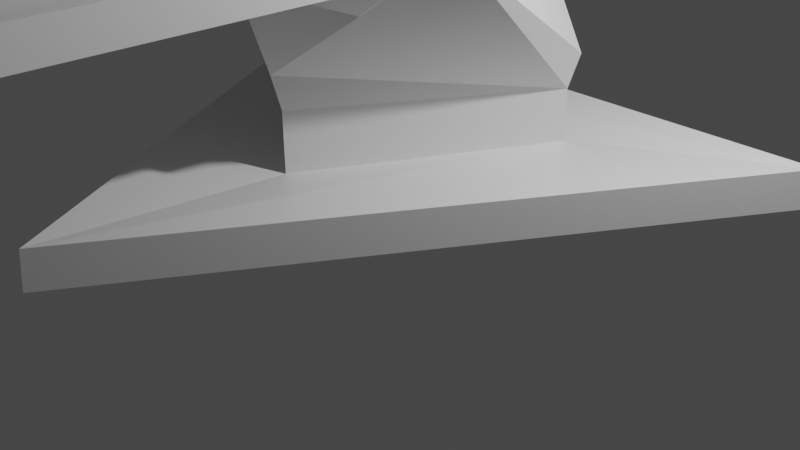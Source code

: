 # Source: THINGY.blend  (saved by Blender 2.92.15; exported with 4.5.12 LTS)
import bpy
from mathutils import Matrix  # noqa: F401  (used for matrix-valued properties, if any)

bpy.ops.wm.read_factory_settings(use_empty=True)
scene = bpy.context.scene
scene.name = 'Scene'

# ---- collections
col_collection = bpy.data.collections.new('Collection'); scene.collection.children.link(col_collection)

# ---- materials (node trees are filled in below, after node groups)
mat_material = bpy.data.materials.new('Material')
mat_material.alpha_threshold = 0.0
mat_material.use_transparent_shadow = False
mat_material.line_color = (0.0, 0.0, 0.0, 1.0)

# ---- material node trees
mat_material.use_nodes = True; mat_material.node_tree.nodes.clear()
_N = mat_material.node_tree.nodes; _L = mat_material.node_tree.links
n0 = _N.new('ShaderNodeOutputMaterial'); n0.name = 'Material Output'; n0.location = (300, 300)
n1 = _N.new('ShaderNodeBsdfPrincipled'); n1.name = 'Principled BSDF'; n1.location = (10, 300)
n1.distribution = 'GGX'
n1.subsurface_method = 'BURLEY'
n1.inputs[2].default_value = 0.4
n1.inputs[3].default_value = 1.45
n1.inputs[27].default_value = (0.0, 0.0, 0.0, 1.0)
n1.inputs[28].default_value = 1.0
_L.new(n1.outputs[0], n0.inputs[0])
n0.is_active_output = True

# ---- world
world_world = bpy.data.worlds.new('World'); scene.world = world_world
world_world.use_nodes = True; world_world.node_tree.nodes.clear()
_N = world_world.node_tree.nodes; _L = world_world.node_tree.links
n0 = _N.new('ShaderNodeOutputWorld'); n0.name = 'World Output'; n0.location = (300, 300)
n1 = _N.new('ShaderNodeBackground'); n1.name = 'Background'; n1.location = (10, 300)
n1.inputs[0].default_value = (0.05088, 0.05088, 0.05088, 1.0)
_L.new(n1.outputs[0], n0.inputs[0])
n0.is_active_output = True
world_world.color = (0.05088, 0.05088, 0.05088)
world_world.use_sun_shadow = False
world_world.sun_shadow_jitter_overblur = 0.0

# ---- cameras
cam_camera = bpy.data.cameras.new('Camera')
cam_camera.clip_end = 100.0
cam_camera.ortho_scale = 7.314

# ---- lights
light_light = bpy.data.lights.new('Light', 'POINT')
light_light.transmission_factor = 0.0
light_light.energy = 1000.0
light_light.shadow_soft_size = 0.1
light_light.shadow_maximum_resolution = 0.006
light_light.use_absolute_resolution = True

# ---- meshes
me_cube = bpy.data.meshes.new('Cube')
me_cube.from_pydata([(-0.01075, 1.42, 3.249), (1.1, 0.7681, 2.362), (1.392, -0.6842, 3.027), (-1.112, 0.7824, 2.34), (-0.009548, -1.392, 0.9143), (-1.129, -0.4882, 3.252), (-0.01841, -1.14, 2.365), (-0.005912, 1.774, 2.995), (1.414, 0.9404, 1.861), (-0.01571, -1.5, 1.864), (-1.436, -0.666, 2.999), (1.083, -0.5025, 3.274), (-1.414, 0.9587, 1.832), (1.073, -0.6189, 4.172), (-1.138, -0.6048, 4.151), (-0.01972, 1.427, 4.148), (1.091, 0.7746, 3.261), (-1.121, 0.7889, 3.239), (1.552, -0.9097, 4.569), (-1.616, -0.8885, 4.537), (-0.01186, 2.203, 4.7), (1.788, 1.147, 3.262), (-0.02428, -1.945, 3.266), (-1.796, 1.17, 3.226), (1.751, -0.906, 5.571), (-1.832, -0.8829, 5.535), (-0.02017, 2.209, 5.531), (1.779, 1.153, 4.094), (-0.03258, -1.939, 4.098), (-1.804, 1.176, 4.058), (1.024, -0.841, 5.651), (-1.107, -0.824, 5.631), (-0.02236, 1.722, 5.437), (1.34, 0.4873, 5.165), (-0.03623, -1.588, 4.728), (-1.402, 0.5044, 5.138), (0.9354, -0.4081, 7.032), (-1.058, -0.3976, 7.054), (-0.04939, 1.758, 7.133), (0.9604, 0.7, 7.078), (-0.04912, -1.017, 7.017), (-1.033, 0.7105, 7.1), (-0.04878, 1.32, 7.115), (1.337, 0.483, 6.64), (-0.05022, -1.454, 6.641), (-1.122, -0.793, 6.68), (1.0, -0.8045, 6.657), (-1.404, 0.4986, 6.67), (0.9421, -0.4343, 7.657), (-0.832, -0.3242, 8.097), (-0.03728, 1.034, 8.149), (0.9671, 0.6738, 7.703), (-0.0381, -0.8189, 8.071), (-0.8083, 0.545, 8.13), (-0.04204, 1.293, 7.74), (0.7565, 0.5393, 8.116), (-0.04238, -1.043, 7.642), (-1.052, -0.4238, 7.679), (0.7328, -0.3297, 8.077), (-1.027, 0.6843, 7.725), (-0.03839, 0.83, 8.046), (0.5774, 0.4464, 8.02), (-0.03902, -0.6073, 7.986), (-0.6549, -0.2235, 8.005), (0.559, -0.2277, 7.99), (-0.6365, 0.4509, 8.031), (-1.319, 0.9017, 1.489), (1.327, 0.8846, 1.516), (-0.0111, -1.398, 1.519), (-1.316, 0.9021, 1.025), (1.329, 0.8873, 0.9955), (3.393, 1.853, 1.07), (0.000768, -3.931, 1.07), (-3.315, 1.891, 1.07), (3.407, 1.82, 0.705), (0.0147, -3.964, 0.705), (-3.301, 1.858, 0.705), (-1.824, -0.8888, 4.704), (-1.138, -0.4818, 4.151), (1.074, -0.4961, 4.173), (-0.02378, -1.832, 3.234), (1.76, -0.912, 4.74), (-0.02245, -1.206, 3.147), (-0.01835, -1.791, 3.147), (-0.5321, -0.8763, 3.147), (0.5674, -0.8823, 3.147), (-0.01835, -1.791, 2.681), (-0.9541, -1.196, 2.747), (-0.5244, -0.8443, 2.77), (0.479, -0.8515, 2.778), (0.9896, -1.206, 2.747), (-1.01, -1.16, 3.147), (1.047, -1.173, 3.147), (-0.01835, -1.791, 2.747), (-1.01, -1.16, 2.681), (1.047, -1.173, 2.681), (-0.01835, -1.791, 3.081), (-0.9541, -1.196, 3.081), (0.9896, -1.206, 3.081), (-1.011, -0.1314, 2.387), (-1.011, -0.1314, 3.273), (-1.011, 1.869, 2.387), (-1.011, 1.869, 3.273), (1.009, -0.1314, 2.387), (1.009, -0.1314, 3.273), (1.009, 1.869, 2.387), (1.009, 1.869, 3.273), (-0.7259, -1.083, 2.431), (0.6882, -1.092, 2.445), (-1.404, -0.2136, 5.654), (-1.427, -0.1891, 6.642), (1.315, -0.2054, 6.611), (1.337, -0.2308, 5.681), (-0.03186, -1.452, 4.34), (-0.04852, -1.456, 6.998), (-0.03815, -1.909, 4.753), (-0.05215, -1.909, 6.667), (-1.109, -1.909, 5.657), (-1.124, -1.909, 6.706), (0.9982, -1.909, 6.683), (1.022, -1.909, 5.676), (-1.409, -0.6432, 5.44), (-1.437, -0.6035, 7.049), (1.304, -0.6188, 7.019), (1.333, -0.6609, 5.467), (1.354, 0.9139, 4.337), (1.339, 0.9059, 7.082), (-1.387, 0.9316, 4.309), (-1.402, 0.9212, 7.113), (-2.031, -0.1834, 5.633), (-2.053, -0.159, 6.621), (-2.028, 0.5345, 5.118), (-2.03, 0.5287, 6.65), (1.861, -0.2339, 6.632), (1.884, -0.2592, 5.701), (1.887, 0.4589, 5.186), (1.884, 0.4545, 6.661)], [(6, 107)], [(3, 5, 78, 17), (4, 69, 73, 72), (67, 66, 12, 7, 8), (11, 1, 16, 79), (9, 107, 10, 12, 66, 68), (0, 1, 8, 7), (88, 5, 10, 107), (89, 6, 9, 108), (5, 3, 12, 10), (3, 0, 7, 12), (1, 11, 2, 8), (18, 80, 83, 92), (15, 17, 23, 20), (0, 3, 17, 15), (1, 0, 15, 16), (23, 77, 25, 29), (81, 21, 27, 24), (21, 20, 26, 27), (16, 15, 20, 21), (79, 16, 21, 81), (17, 78, 77, 23), (27, 26, 32, 125), (28, 24, 124, 113), (26, 29, 127, 32), (77, 22, 28, 25), (20, 23, 29, 26), (22, 81, 24, 28), (46, 44, 116, 119), (109, 110, 130, 129), (43, 111, 133, 136), (24, 27, 125, 124), (29, 25, 121, 127), (25, 28, 113, 121), (42, 41, 59, 54), (37, 40, 56, 57), (41, 37, 57, 59), (32, 127, 128, 38), (45, 31, 117, 118), (125, 32, 38, 126), (42, 39, 126, 38), (40, 37, 122, 114), (36, 40, 114, 123), (37, 41, 128, 122), (41, 42, 38, 128), (39, 36, 123, 126), (55, 50, 60, 61), (40, 36, 48, 56), (39, 42, 54, 51), (36, 39, 51, 48), (52, 58, 64, 62), (50, 53, 65, 60), (49, 52, 62, 63), (53, 49, 63, 65), (58, 55, 61, 64), (50, 55, 51, 54), (52, 49, 57, 56), (58, 52, 56, 48), (49, 53, 59, 57), (53, 50, 54, 59), (55, 58, 48, 51), (67, 68, 4, 70), (68, 67, 8, 2, 108, 9), (66, 67, 70, 69), (68, 66, 69, 4), (72, 73, 76, 75), (69, 70, 71, 73), (70, 4, 72, 71), (76, 74, 75), (73, 71, 74, 76), (71, 72, 75, 74), (14, 19, 77, 78), (5, 84, 14, 78), (79, 13, 85, 11), (19, 80, 22, 77), (80, 18, 81, 22), (18, 13, 79, 81), (19, 14, 84, 91), (13, 18, 92, 85), (80, 19, 91, 83), (91, 94, 88, 84), (85, 89, 95, 92), (97, 96, 83, 91), (96, 98, 92, 83), (93, 87, 94, 86), (90, 93, 86, 95), (98, 90, 95, 92), (87, 97, 91, 94), (99, 100, 102, 101), (101, 102, 106, 105), (105, 106, 104, 103), (103, 104, 100, 99), (101, 105, 103, 99), (106, 102, 100, 104), (5, 88, 84), (6, 88, 107, 9), (11, 89, 108, 2), (89, 85, 11), (84, 85, 82), (97, 84, 82, 96), (82, 85, 98, 96), (104, 85, 84, 100), (100, 84, 88, 99), (88, 89, 103, 99), (104, 103, 89, 85), (60, 65, 63, 62, 64, 61), (94, 91, 5, 10), (91, 84, 5), (94, 10, 107), (92, 95, 2, 11), (85, 92, 11), (108, 2, 95), (86, 9, 108, 95), (9, 86, 94, 107), (31, 45, 122, 121), (46, 30, 124, 123), (34, 31, 121, 113), (30, 34, 113, 124), (45, 44, 114, 122), (44, 46, 123, 114), (117, 115, 116, 118), (115, 120, 119, 116), (34, 30, 120, 115), (30, 46, 119, 120), (44, 45, 118, 116), (31, 34, 115, 117), (87, 93, 90), (84, 97, 87, 88), (98, 85, 89, 90), (88, 87, 90, 89), (110, 109, 121, 122), (112, 111, 123, 124), (43, 33, 125, 126), (109, 35, 127, 121), (33, 112, 124, 125), (47, 110, 122, 128), (111, 43, 126, 123), (35, 47, 128, 127), (131, 129, 130, 132), (47, 35, 131, 132), (110, 47, 132, 130), (35, 109, 129, 131), (134, 135, 136, 133), (112, 33, 135, 134), (33, 43, 136, 135), (111, 112, 134, 133)])
_uv = me_cube.uv_layers.new(name='UVMap')
_uv.uv.foreach_set('vector', [0.8205, 0.5545, 0.8205, 0.75, 0.8205, 0.75, 0.8205, 0.5545, 0.375, 0.09352, 0.5315, 0.25, 0.5315, 0.25, 0.375, 0.09352, 0.375, 0.4065, 0.5315, 0.25, 0.625, 0.25, 0.625, 0.5, 0.375, 0.5, 0.4295, 0.75, 0.4295, 0.5545, 0.4295, 0.5545, 0.4295, 0.75, 0.375, 0.0, 0.5, 0.0, 0.625, 0.0, 0.625, 0.25, 0.5315, 0.25, 0.375, 0.09352, 0.625, 0.5545, 0.4295, 0.5545, 0.375, 0.5, 0.625, 0.5, 0.5272, 0.9455, 0.625, 0.9455, 0.625, 1.0, 0.5, 1.0, 0.4295, 0.8478, 0.4295, 0.9455, 0.375, 1.0, 0.375, 0.875, 0.8205, 0.75, 0.8205, 0.5545, 0.875, 0.5, 0.875, 0.75, 0.8205, 0.5545, 0.625, 0.5545, 0.625, 0.5, 0.875, 0.5, 0.4295, 0.5545, 0.4295, 0.75, 0.375, 0.75, 0.375, 0.5, 0.4295, 0.762, 0.4295, 0.9475, 0.4295, 0.9475, 0.4295, 0.762, 0.625, 0.5545, 0.8205, 0.5545, 0.8205, 0.5545, 0.625, 0.5545, 0.625, 0.5545, 0.8205, 0.5545, 0.8205, 0.5545, 0.625, 0.5545, 0.4295, 0.5545, 0.625, 0.5545, 0.625, 0.5545, 0.4295, 0.5545, 0.8205, 0.5545, 0.8205, 0.75, 0.8205, 0.75, 0.8205, 0.5545, 0.4295, 0.75, 0.4295, 0.5545, 0.4295, 0.5545, 0.4295, 0.75, 0.4295, 0.5545, 0.625, 0.5545, 0.625, 0.5545, 0.4295, 0.5545, 0.4295, 0.5545, 0.625, 0.5545, 0.625, 0.5545, 0.4295, 0.5545, 0.4295, 0.75, 0.4295, 0.5545, 0.4295, 0.5545, 0.4295, 0.75, 0.8205, 0.5545, 0.8205, 0.75, 0.8205, 0.75, 0.8205, 0.5545, 0.4295, 0.5545, 0.625, 0.5545, 0.625, 0.5545, 0.4295, 0.5545, 0.4295, 0.9455, 0.4295, 0.75, 0.4295, 0.75, 0.4295, 0.9455, 0.625, 0.5545, 0.8205, 0.5545, 0.8205, 0.5545, 0.625, 0.5545, 0.625, 0.9455, 0.4295, 0.9455, 0.4295, 0.9455, 0.625, 0.9455, 0.625, 0.5545, 0.8205, 0.5545, 0.8205, 0.5545, 0.625, 0.5545, 0.4295, 0.9455, 0.4295, 0.75, 0.4295, 0.75, 0.4295, 0.9455, 0.4295, 0.794, 0.4295, 0.9459, 0.4295, 0.9459, 0.4295, 0.794, 0.8205, 0.6972, 0.8205, 0.6961, 0.8205, 0.6961, 0.8205, 0.6972, 0.4295, 0.6084, 0.4295, 0.6961, 0.4295, 0.6961, 0.4295, 0.6084, 0.4295, 0.75, 0.4295, 0.5545, 0.4295, 0.5545, 0.4295, 0.75, 0.8205, 0.5545, 0.8205, 0.75, 0.8205, 0.75, 0.8205, 0.5545, 0.625, 0.9455, 0.4295, 0.9455, 0.4295, 0.9455, 0.625, 0.9455, 0.6235, 0.6116, 0.7658, 0.6116, 0.7658, 0.6116, 0.6235, 0.6116, 0.6218, 0.8942, 0.4796, 0.8942, 0.4796, 0.8942, 0.6218, 0.8942, 0.7658, 0.6116, 0.7658, 0.7537, 0.7658, 0.7537, 0.7658, 0.6116, 0.625, 0.5545, 0.8205, 0.5545, 0.8205, 0.5545, 0.625, 0.5545, 0.5818, 0.9455, 0.5811, 0.9455, 0.5811, 0.9455, 0.5818, 0.9455, 0.4295, 0.5545, 0.625, 0.5545, 0.625, 0.5545, 0.4295, 0.5545, 0.6235, 0.6116, 0.4814, 0.6099, 0.4295, 0.5545, 0.625, 0.5545, 0.4796, 0.8942, 0.6218, 0.8942, 0.625, 0.9455, 0.4295, 0.9455, 0.4814, 0.752, 0.4796, 0.8942, 0.4295, 0.9455, 0.4295, 0.75, 0.7658, 0.7537, 0.7658, 0.6116, 0.8205, 0.5545, 0.8205, 0.75, 0.7658, 0.6116, 0.6235, 0.6116, 0.625, 0.5545, 0.8205, 0.5545, 0.4814, 0.6099, 0.4814, 0.752, 0.4295, 0.75, 0.4295, 0.5545, 0.3557, 0.4471, 0.4564, 0.4517, 0.4564, 0.4517, 0.3557, 0.4471, 0.4796, 0.8942, 0.4814, 0.752, 0.4814, 0.752, 0.4796, 0.8942, 0.4814, 0.6099, 0.6235, 0.6116, 0.6235, 0.6116, 0.4814, 0.6099, 0.4814, 0.752, 0.4814, 0.6099, 0.4814, 0.6099, 0.4814, 0.752, 0.3542, 0.6646, 0.3557, 0.5586, 0.3557, 0.5586, 0.3542, 0.6646, 0.4564, 0.4517, 0.5686, 0.4517, 0.5686, 0.4517, 0.4564, 0.4517, 0.4627, 0.6606, 0.3542, 0.6646, 0.3542, 0.6646, 0.4627, 0.6606, 0.5686, 0.4517, 0.5658, 0.5604, 0.5658, 0.5604, 0.5686, 0.4517, 0.3557, 0.5586, 0.3557, 0.4471, 0.3557, 0.4471, 0.3557, 0.5586, 0.4564, 0.4517, 0.3557, 0.4471, 0.4814, 0.6099, 0.6235, 0.6116, 0.3542, 0.6646, 0.4627, 0.6606, 0.6218, 0.8942, 0.4796, 0.8942, 0.3557, 0.5586, 0.3542, 0.6646, 0.4796, 0.8942, 0.4814, 0.752, 0.5658, 0.5604, 0.5686, 0.4517, 0.7658, 0.6116, 0.7658, 0.7537, 0.5686, 0.4517, 0.4564, 0.4517, 0.6235, 0.6116, 0.7658, 0.6116, 0.3557, 0.4471, 0.3557, 0.5586, 0.4814, 0.752, 0.4814, 0.6099, 0.2815, 0.5, 0.125, 0.6565, 0.125, 0.6565, 0.2815, 0.5, 0.125, 0.6565, 0.2815, 0.5, 0.375, 0.5, 0.375, 0.75, 0.25, 0.75, 0.125, 0.75, 0.5315, 0.25, 0.375, 0.4065, 0.375, 0.4065, 0.5315, 0.25, 0.375, 0.09352, 0.5315, 0.25, 0.5315, 0.25, 0.375, 0.09352, 0.375, 0.09352, 0.5315, 0.25, 0.5315, 0.25, 0.375, 0.09352, 0.5315, 0.25, 0.375, 0.4065, 0.375, 0.4065, 0.5315, 0.25, 0.2815, 0.5, 0.125, 0.6565, 0.125, 0.6565, 0.2815, 0.5, 0.5315, 0.25, 0.375, 0.4065, 0.125, 0.6565, 0.5315, 0.25, 0.375, 0.4065, 0.375, 0.4065, 0.5315, 0.25, 0.2815, 0.5, 0.125, 0.6565, 0.125, 0.6565, 0.2815, 0.5, 0.6108, 0.9455, 0.6131, 0.9455, 0.625, 0.9455, 0.625, 0.9455, 0.0, 0.0, 0.0, 0.0, 0.0, 0.0, 0.0, 0.0, 0.0, 0.0, 0.0, 0.0, 0.0, 0.0, 0.0, 0.0, 0.6131, 0.9455, 0.4295, 0.9475, 0.4295, 0.9455, 0.625, 0.9455, 0.4295, 0.9475, 0.4295, 0.762, 0.4295, 0.75, 0.4295, 0.9455, 0.4295, 0.762, 0.4295, 0.7643, 0.4295, 0.75, 0.4295, 0.75, 0.6131, 0.9455, 0.6108, 0.9455, 0.6108, 0.9455, 0.6131, 0.9455, 0.4295, 0.7643, 0.4295, 0.762, 0.4295, 0.762, 0.4295, 0.7643, 0.4295, 0.9475, 0.6131, 0.9455, 0.6131, 0.9455, 0.4295, 0.9475, 0.6131, 0.9455, 0.6131, 0.9455, 0.6033, 0.9454, 0.6108, 0.9455, 0.4295, 0.7643, 0.4295, 0.7643, 0.4295, 0.762, 0.4295, 0.762, 0.6027, 0.9456, 0.4295, 0.9475, 0.4295, 0.9475, 0.6131, 0.9455, 0.4295, 0.9475, 0.4295, 0.7719, 0.4295, 0.762, 0.4295, 0.9475, 0.4295, 0.9475, 0.6027, 0.9456, 0.6131, 0.9455, 0.4295, 0.9475, 0.4295, 0.7719, 0.4295, 0.9475, 0.4295, 0.9475, 0.4295, 0.762, 0.4295, 0.7719, 0.4295, 0.7719, 0.4295, 0.762, 0.4295, 0.762, 0.6027, 0.9456, 0.6027, 0.9456, 0.6131, 0.9455, 0.6131, 0.9455, 0.375, 0.0, 0.625, 0.0, 0.625, 0.25, 0.375, 0.25, 0.375, 0.25, 0.625, 0.25, 0.625, 0.5, 0.375, 0.5, 0.375, 0.5, 0.625, 0.5, 0.625, 0.75, 0.375, 0.75, 0.375, 0.75, 0.625, 0.75, 0.625, 1.0, 0.375, 1.0, 0.125, 0.5, 0.375, 0.5, 0.375, 0.75, 0.125, 0.75, 0.625, 0.5, 0.875, 0.5, 0.875, 0.75, 0.625, 0.75, 0.0, 0.0, 0.6033, 0.9454, 0.6108, 0.9455, 0.4295, 0.9455, 0.5272, 0.9455, 0.5, 1.0, 0.375, 1.0, 0.4295, 0.75, 0.4295, 0.8478, 0.375, 0.875, 0.375, 0.75, 0.4295, 0.8478, 0.4295, 0.7643, 0.4295, 0.75, 0.6108, 0.9455, 0.4295, 0.7643, 0.4295, 0.9435, 0.6027, 0.9456, 0.6108, 0.9455, 0.4295, 0.9435, 0.4295, 0.9475, 0.0, 0.0, 0.0, 0.0, 0.0, 0.0, 0.0, 0.0, 0.625, 0.75, 0.4295, 0.7643, 0.6108, 0.9455, 0.625, 1.0, 0.0, 0.0, 0.0, 0.0, 0.0, 0.0, 0.0, 0.0, 0.0, 0.0, 0.0, 0.0, 0.0, 0.0, 0.0, 0.0, 0.0, 0.0, 0.0, 0.0, 0.0, 0.0, 0.0, 0.0, 0.4564, 0.4517, 0.5686, 0.4517, 0.5658, 0.5604, 0.3542, 0.6646, 0.3557, 0.5586, 0.3557, 0.4471, 0.6131, 0.9455, 0.6131, 0.9455, 0.625, 0.9455, 0.625, 1.0, 0.0, 0.0, 0.0, 0.0, 0.0, 0.0, 0.6131, 0.9455, 0.625, 1.0, 0.5, 0.0, 0.4295, 0.762, 0.4295, 0.762, 0.375, 0.75, 0.4295, 0.75, 0.0, 0.0, 0.0, 0.0, 0.0, 0.0, 0.25, 0.75, 0.375, 0.75, 0.4295, 0.762, 0.0, 0.0, 0.0, 0.0, 0.0, 0.0, 0.0, 0.0, 0.0, 0.0, 0.0, 0.0, 0.0, 0.0, 0.0, 0.0, 0.5811, 0.9455, 0.5818, 0.9455, 0.625, 0.9455, 0.625, 0.9455, 0.4295, 0.794, 0.4295, 0.7941, 0.4295, 0.75, 0.4295, 0.75, 0.4295, 0.9543, 0.5811, 0.9455, 0.625, 0.9455, 0.4295, 0.9455, 0.4295, 0.7941, 0.4295, 0.9543, 0.4295, 0.9455, 0.4295, 0.75, 0.5818, 0.9455, 0.4295, 0.9459, 0.4295, 0.9455, 0.625, 0.9455, 0.4295, 0.9459, 0.4295, 0.794, 0.4295, 0.75, 0.4295, 0.9455, 0.5811, 0.9455, 0.4295, 0.9543, 0.4295, 0.9459, 0.5818, 0.9455, 0.4295, 0.9543, 0.4295, 0.7941, 0.4295, 0.794, 0.4295, 0.9459, 0.4295, 0.9543, 0.4295, 0.7941, 0.4295, 0.7941, 0.4295, 0.9543, 0.4295, 0.7941, 0.4295, 0.794, 0.4295, 0.794, 0.4295, 0.7941, 0.4295, 0.9459, 0.5818, 0.9455, 0.5818, 0.9455, 0.4295, 0.9459, 0.5811, 0.9455, 0.4295, 0.9543, 0.4295, 0.9543, 0.5811, 0.9455, 0.6027, 0.9456, 0.4295, 0.9475, 0.4295, 0.7719, 0.0, 0.0, 0.0, 0.0, 0.0, 0.0, 0.0, 0.0, 0.0, 0.0, 0.0, 0.0, 0.0, 0.0, 0.0, 0.0, 0.0, 0.0, 0.0, 0.0, 0.0, 0.0, 0.0, 0.0, 0.8205, 0.6961, 0.8205, 0.6972, 0.8205, 0.75, 0.8205, 0.75, 0.4295, 0.6972, 0.4295, 0.6961, 0.4295, 0.75, 0.4295, 0.75, 0.4295, 0.6084, 0.4295, 0.6075, 0.4295, 0.5545, 0.4295, 0.5545, 0.8205, 0.6972, 0.8205, 0.6075, 0.8205, 0.5545, 0.8205, 0.75, 0.4295, 0.6075, 0.4295, 0.6972, 0.4295, 0.75, 0.4295, 0.5545, 0.8205, 0.6084, 0.8205, 0.6961, 0.8205, 0.75, 0.8205, 0.5545, 0.4295, 0.6961, 0.4295, 0.6084, 0.4295, 0.5545, 0.4295, 0.75, 0.8205, 0.6075, 0.8205, 0.6084, 0.8205, 0.5545, 0.8205, 0.5545, 0.8205, 0.6075, 0.8205, 0.6972, 0.8205, 0.6961, 0.8205, 0.6084, 0.8205, 0.6084, 0.8205, 0.6075, 0.8205, 0.6075, 0.8205, 0.6084, 0.8205, 0.6961, 0.8205, 0.6084, 0.8205, 0.6084, 0.8205, 0.6961, 0.8205, 0.6075, 0.8205, 0.6972, 0.8205, 0.6972, 0.8205, 0.6075, 0.4295, 0.6972, 0.4295, 0.6075, 0.4295, 0.6084, 0.4295, 0.6961, 0.4295, 0.6972, 0.4295, 0.6075, 0.4295, 0.6075, 0.4295, 0.6972, 0.4295, 0.6075, 0.4295, 0.6084, 0.4295, 0.6084, 0.4295, 0.6075, 0.4295, 0.6961, 0.4295, 0.6972, 0.4295, 0.6972, 0.4295, 0.6961])
me_cube.materials.append(mat_material)
me_cube.use_remesh_preserve_volume = False
me_cube.use_remesh_preserve_attributes = False
me_cube.use_mirror_vertex_groups = False
me_cube.update()
me_cube_001 = bpy.data.meshes.new('Cube.001')
me_cube_001.from_pydata([(-0.7841, -1.51, 3.081), (0.8118, -1.511, 3.081), (-0.9756, -1.196, 2.747), (0.9682, -1.206, 2.747), (-0.02254, -1.995, 3.081), (-0.01835, -1.791, 2.747), (-0.0612, -4.419, 3.081), (-0.0612, -4.593, 2.747), (-0.8208, -4.419, 3.081), (0.775, -4.419, 3.081), (-0.9756, -4.593, 2.747), (0.9682, -4.593, 2.747), (-0.01835, -1.791, 3.081), (-0.9756, -1.196, 3.081), (0.9682, -1.206, 3.081), (-0.0612, -4.593, 3.081), (-0.9756, -4.593, 3.081), (0.9682, -4.593, 3.081), (-0.02254, -1.995, 2.861), (-0.0612, -4.419, 2.861), (-0.7841, -1.51, 2.861), (0.8118, -1.511, 2.861), (-0.8208, -4.419, 2.861), (0.775, -4.419, 2.861)], [], [(5, 3, 11, 7), (13, 2, 10, 16), (17, 15, 7, 11), (15, 16, 10, 7), (6, 9, 23, 19), (3, 14, 17, 11), (2, 5, 7, 10), (9, 1, 21, 23), (0, 4, 12, 13), (4, 1, 14, 12), (6, 8, 16, 15), (9, 6, 15, 17), (8, 0, 13, 16), (1, 9, 17, 14), (21, 18, 19, 23), (18, 20, 22, 19), (1, 4, 18, 21), (0, 8, 22, 20), (8, 6, 19, 22), (4, 0, 20, 18)])
_uv = me_cube_001.uv_layers.new(name='UVMap')
_uv.uv.foreach_set('vector', [0.4295, 0.9475, 0.4295, 0.7719, 0.4295, 0.7719, 0.4295, 0.9475, 0.6027, 0.9456, 0.6027, 0.9456, 0.6027, 0.9456, 0.6027, 0.9456, 0.4295, 0.7719, 0.4295, 0.9475, 0.4295, 0.9475, 0.4295, 0.7719, 0.4295, 0.9475, 0.6027, 0.9456, 0.6027, 0.9456, 0.4295, 0.9475, 0.4295, 0.9479, 0.4295, 0.8023, 0.4295, 0.8023, 0.4295, 0.9479, 0.4295, 0.7719, 0.4295, 0.7719, 0.4295, 0.7719, 0.4295, 0.7719, 0.6027, 0.9456, 0.4295, 0.9475, 0.4295, 0.9475, 0.6027, 0.9456, 0.4295, 0.8023, 0.4295, 0.8025, 0.4295, 0.8025, 0.4295, 0.8023, 0.5708, 0.946, 0.4295, 0.9476, 0.4295, 0.9475, 0.6027, 0.9456, 0.4295, 0.9476, 0.4295, 0.8025, 0.4295, 0.7719, 0.4295, 0.9475, 0.4295, 0.9479, 0.5705, 0.946, 0.6027, 0.9456, 0.4295, 0.9475, 0.4295, 0.8023, 0.4295, 0.9479, 0.4295, 0.9475, 0.4295, 0.7719, 0.5705, 0.946, 0.5708, 0.946, 0.6027, 0.9456, 0.6027, 0.9456, 0.4295, 0.8025, 0.4295, 0.8023, 0.4295, 0.7719, 0.4295, 0.7719, 0.4295, 0.8025, 0.4295, 0.9476, 0.4295, 0.9479, 0.4295, 0.8023, 0.4295, 0.9476, 0.5708, 0.946, 0.5705, 0.946, 0.4295, 0.9479, 0.4295, 0.8025, 0.4295, 0.9476, 0.4295, 0.9476, 0.4295, 0.8025, 0.5708, 0.946, 0.5705, 0.946, 0.5705, 0.946, 0.5708, 0.946, 0.5705, 0.946, 0.4295, 0.9479, 0.4295, 0.9479, 0.5705, 0.946, 0.4295, 0.9476, 0.5708, 0.946, 0.5708, 0.946, 0.4295, 0.9476])
me_cube_001.materials.append(mat_material)
me_cube_001.use_remesh_preserve_volume = False
me_cube_001.use_remesh_preserve_attributes = False
me_cube_001.use_mirror_vertex_groups = False
me_cube_001.update()
me_cube_002 = bpy.data.meshes.new('Cube.002')
me_cube_002.from_pydata([(0.4422, -0.1834, 8.646), (-0.5234, -0.1812, 8.659), (0.4599, 0.3495, 8.671), (-0.0314, -0.4932, 8.644), (-0.5057, 0.3518, 8.679), (-0.03194, 0.6611, 8.693), (-0.03839, 0.83, 8.046), (0.5774, 0.4464, 8.02), (-0.03902, -0.6073, 7.986), (-0.6549, -0.2235, 8.005), (0.559, -0.2277, 7.99), (-0.6365, 0.4509, 8.031), (-0.01239, 0.008933, 10.46), (1.863, -0.9821, 8.5), (-1.999, -0.9735, 8.552), (1.934, 1.149, 8.598), (-0.03143, -2.221, 8.493), (-1.929, 1.159, 8.63), (-0.0336, 2.396, 8.687)], [], [(2, 5, 18, 15), (3, 0, 13, 16), (5, 4, 17, 18), (1, 3, 16, 14), (4, 1, 14, 17), (0, 2, 15, 13), (5, 2, 7, 6), (3, 1, 9, 8), (0, 3, 8, 10), (1, 4, 11, 9), (4, 5, 6, 11), (2, 0, 10, 7), (13, 15, 12), (13, 12, 16), (14, 16, 12), (12, 17, 14), (17, 12, 18), (12, 15, 18), (6, 7, 10, 8, 9, 11)])
_uv = me_cube_002.uv_layers.new(name='UVMap')
_uv.uv.foreach_set('vector', [0.261, 0.3246, 0.3306, 0.3314, 0.3306, 0.3314, 0.261, 0.3246, 0.2598, 0.4915, 0.261, 0.4127, 0.261, 0.4127, 0.2598, 0.4915, 0.3306, 0.3314, 0.4202, 0.3314, 0.4202, 0.3314, 0.3306, 0.3314, 0.3429, 0.4844, 0.2598, 0.4915, 0.2598, 0.4915, 0.3429, 0.4844, 0.4202, 0.3314, 0.415, 0.4144, 0.415, 0.4144, 0.4202, 0.3314, 0.261, 0.4127, 0.261, 0.3246, 0.261, 0.3246, 0.261, 0.4127, 0.3306, 0.3314, 0.261, 0.3246, 0.3557, 0.4471, 0.4564, 0.4517, 0.2598, 0.4915, 0.3429, 0.4844, 0.4627, 0.6606, 0.3542, 0.6646, 0.261, 0.4127, 0.2598, 0.4915, 0.3542, 0.6646, 0.3557, 0.5586, 0.415, 0.4144, 0.4202, 0.3314, 0.5686, 0.4517, 0.5658, 0.5604, 0.4202, 0.3314, 0.3306, 0.3314, 0.4564, 0.4517, 0.5686, 0.4517, 0.261, 0.3246, 0.261, 0.4127, 0.3557, 0.5586, 0.3557, 0.4471, 0.261, 0.4127, 0.261, 0.3246, 0.0, 0.0, 0.261, 0.4127, 0.0, 0.0, 0.2598, 0.4915, 0.3429, 0.4844, 0.2598, 0.4915, 0.0, 0.0, 0.0, 0.0, 0.4202, 0.3314, 0.415, 0.4144, 0.4202, 0.3314, 0.0, 0.0, 0.3306, 0.3314, 0.0, 0.0, 0.261, 0.3246, 0.3306, 0.3314, 0.4564, 0.4517, 0.3557, 0.4471, 0.3557, 0.5586, 0.3542, 0.6646, 0.5658, 0.5604, 0.5686, 0.4517])
me_cube_002.materials.append(mat_material)
me_cube_002.use_remesh_preserve_volume = False
me_cube_002.use_remesh_preserve_attributes = False
me_cube_002.use_mirror_vertex_groups = False
me_cube_002.update()

# ---- objects
ob_cube = bpy.data.objects.new('Cube', me_cube)
ob_light = bpy.data.objects.new('Light', light_light)
ob_camera = bpy.data.objects.new('Camera', cam_camera)
ob_cube_001 = bpy.data.objects.new('Cube.001', me_cube_001)
ob_cube_002 = bpy.data.objects.new('Cube.002', me_cube_002)

# ---- transforms, parenting, visibility, modifiers, constraints
ob_cube.location = (0.0, 0.0, -0.714)
ob_cube.lock_rotations_4d = False
ob_cube.empty_display_type = 'ARROWS'
ob_cube.lineart.crease_threshold = 0.0
ob_light.location = (4.076, 1.005, 5.19)
ob_light.rotation_euler = (0.6503, 0.05522, 1.866)
ob_light.lock_rotations_4d = False
ob_light.empty_display_type = 'ARROWS'
ob_light.color = (0.0, 0.0, 0.0, 0.0)
ob_light.lineart.crease_threshold = 0.0
ob_camera.location = (7.359, -6.926, 4.244)
ob_camera.rotation_euler = (1.109, 0.0, 0.8149)
ob_camera.lock_rotations_4d = False
ob_camera.empty_display_type = 'ARROWS'
ob_camera.color = (0.0, 0.0, 0.0, 0.0)
ob_camera.display_type = 'WIRE'
ob_camera.lineart.crease_threshold = 0.0
ob_cube_001.location = (0.02538, 0.01801, -0.714)
ob_cube_001.lock_rotations_4d = False
ob_cube_001.empty_display_type = 'ARROWS'
ob_cube_001.lineart.crease_threshold = 0.0
ob_cube_002.location = (0.0, 0.0, -0.7395)
ob_cube_002.lock_rotations_4d = False
ob_cube_002.empty_display_type = 'ARROWS'
ob_cube_002.lineart.crease_threshold = 0.0

# ---- collection membership
col_collection.objects.link(ob_cube)
col_collection.objects.link(ob_light)
col_collection.objects.link(ob_camera)
col_collection.objects.link(ob_cube_001)
col_collection.objects.link(ob_cube_002)

# ---- scene / render settings (as saved in the file)
scene.camera = ob_camera
scene.frame_start = 1; scene.frame_end = 250; scene.frame_set(1)
scene.render.engine = 'BLENDER_EEVEE_NEXT'
scene.cycles.use_denoising = False
scene.cycles.samples = 128
scene.cycles.sampling_pattern = 'TABULATED_SOBOL'
scene.cycles.use_adaptive_sampling = False
scene.cycles.use_light_tree = False
scene.view_settings.view_transform = 'Filmic'
bpy.context.view_layer.update()
